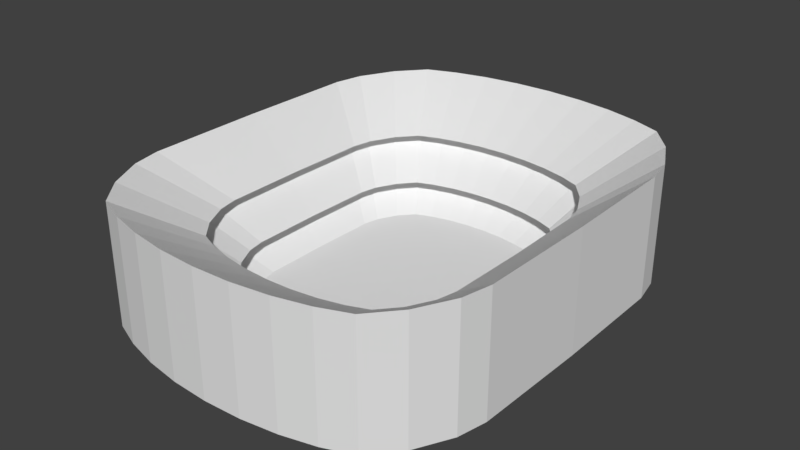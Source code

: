 # Source: stadium.blend  (saved by Blender 2.79.0; exported with 4.5.12 LTS)
import bpy
from mathutils import Matrix  # noqa: F401  (used for matrix-valued properties, if any)

bpy.ops.wm.read_factory_settings(use_empty=True)
scene = bpy.context.scene
scene.name = 'Scene'

# ---- collections
col_collection_1 = bpy.data.collections.new('Collection 1'); scene.collection.children.link(col_collection_1)

# ---- world
world_world = bpy.data.worlds.new('World'); scene.world = world_world
world_world.color = (0.05088, 0.05088, 0.05088)
world_world.use_sun_shadow = False
world_world.sun_shadow_jitter_overblur = 0.0
world_world.cycles.sampling_method = 'MANUAL'

# ---- meshes
me_cylinder = bpy.data.meshes.new('Cylinder')
me_cylinder.from_pydata([(-0.0004741, 2.595, 0.007284), (-0.0004741, 2.595, 1.318), (0.4104, 2.575, 0.007284), (0.4104, 2.575, 1.318), (0.8054, 2.519, 0.007284), (0.8054, 2.519, 1.318), (1.169, 2.426, 0.007284), (1.169, 2.426, 1.318), (1.489, 2.302, 0.007284), (1.489, 2.302, 1.318), (1.75, 2.0, 0.007284), (1.75, 2.0, 1.318), (1.945, 1.616, 0.007284), (1.945, 1.616, 1.318), (2.011, 1.299, 0.007284), (2.011, 1.299, 1.318), (2.028, 7.544e-08, 0.007284), (2.028, 7.544e-08, 1.318), (2.011, -1.291, 0.007284), (2.011, -1.291, 1.318), (1.945, -1.608, 0.007284), (1.945, -1.608, 1.318), (1.75, -1.992, 0.007284), (1.75, -1.992, 1.318), (1.489, -2.293, 0.007284), (1.489, -2.293, 1.318), (1.169, -2.418, 0.007284), (1.169, -2.418, 1.318), (0.8054, -2.51, 0.007284), (0.8054, -2.51, 1.318), (0.4103, -2.567, 0.007284), (0.4103, -2.567, 1.318), (-0.0004748, -2.586, 0.007284), (-0.0004748, -2.586, 1.318), (-0.4113, -2.567, 0.007284), (-0.4113, -2.567, 1.318), (-0.8063, -2.51, 0.007284), (-0.8063, -2.51, 1.318), (-1.17, -2.418, 0.007284), (-1.17, -2.418, 1.318), (-1.49, -2.293, 0.007284), (-1.49, -2.293, 1.318), (-1.751, -1.992, 0.007284), (-1.751, -1.992, 1.318), (-1.946, -1.608, 0.007284), (-1.946, -1.608, 1.318), (-2.012, -1.291, 0.007284), (-2.012, -1.291, 1.318), (-2.029, 9.658e-07, 0.007284), (-2.029, 9.658e-07, 1.318), (-2.012, 1.299, 0.007284), (-2.012, 1.299, 1.318), (-1.946, 1.616, 0.007284), (-1.946, 1.616, 1.318), (-1.751, 2.0, 0.007284), (-1.751, 2.0, 1.318), (-1.49, 2.302, 0.007284), (-1.49, 2.302, 1.318), (-1.17, 2.426, 0.007284), (-1.17, 2.426, 1.318), (-0.8063, 2.519, 0.007284), (-0.8063, 2.519, 1.318), (-0.4113, 2.575, 0.007284), (-0.4113, 2.575, 1.318), (0.2692, 1.771, 0.8296), (-0.01303, 1.784, 0.8296), (0.5406, 1.731, 0.8296), (0.7907, 1.668, 0.8296), (1.01, 1.583, 0.8296), (1.19, 1.375, 0.8296), (1.324, 1.112, 0.8296), (1.369, 0.8937, 0.8296), (1.381, 0.001251, 0.8296), (1.369, -0.8854, 0.8296), (1.324, -1.103, 0.8296), (1.19, -1.367, 0.8296), (1.01, -1.574, 0.8296), (0.7907, -1.66, 0.8296), (0.5406, -1.723, 0.8296), (0.2692, -1.762, 0.8296), (-0.01303, -1.775, 0.8296), (-0.2953, -1.762, 0.8296), (-0.5666, -1.723, 0.8296), (-0.8168, -1.66, 0.8296), (-1.036, -1.574, 0.8296), (-1.216, -1.367, 0.8296), (-1.35, -1.103, 0.8296), (-1.395, -0.8854, 0.8296), (-1.407, 0.001252, 0.8296), (-1.395, 0.8937, 0.8296), (-1.35, 1.112, 0.8296), (-1.216, 1.375, 0.8296), (-1.036, 1.583, 0.8296), (-0.8168, 1.668, 0.8296), (-0.5666, 1.731, 0.8296), (-0.2953, 1.771, 0.8296), (0.3162, 2.065, 0.8296), (-0.01303, 2.08, 0.8296), (0.6328, 2.019, 0.8296), (0.9246, 1.945, 0.8296), (1.18, 1.846, 0.8296), (1.39, 1.604, 0.8296), (1.546, 1.296, 0.8296), (1.599, 1.042, 0.8296), (1.613, 0.0007938, 0.8296), (1.599, -1.034, 0.8296), (1.546, -1.288, 0.8296), (1.39, -1.595, 0.8296), (1.18, -1.837, 0.8296), (0.9246, -1.937, 0.8296), (0.6328, -2.011, 0.8296), (0.3162, -2.056, 0.8296), (-0.01303, -2.072, 0.8296), (-0.3423, -2.056, 0.8296), (-0.6589, -2.011, 0.8296), (-0.9507, -1.937, 0.8296), (-1.206, -1.837, 0.8296), (-1.416, -1.595, 0.8296), (-1.572, -1.288, 0.8296), (-1.625, -1.034, 0.8296), (-1.639, 0.0007945, 0.8296), (-1.625, 1.042, 0.8296), (-1.572, 1.296, 0.8296), (-1.416, 1.604, 0.8296), (-1.206, 1.846, 0.8296), (-0.9507, 1.945, 0.8296), (-0.6589, 2.019, 0.8296), (-0.3423, 2.065, 0.8296), (0.2412, 1.517, 0.3786), (-0.0004741, 1.528, 0.3786), (0.4735, 1.483, 0.3786), (0.6877, 1.429, 0.3786), (0.8754, 1.356, 0.3786), (1.029, 1.178, 0.3786), (1.144, 0.9524, 0.3786), (1.182, 0.7658, 0.3786), (1.193, 0.001646, 0.3786), (1.182, -0.7575, 0.3786), (1.144, -0.9441, 0.3786), (1.029, -1.17, 0.3786), (0.8754, -1.347, 0.3786), (0.6877, -1.42, 0.3786), (0.4735, -1.475, 0.3786), (0.2412, -1.508, 0.3786), (-0.0004745, -1.519, 0.3786), (-0.2421, -1.508, 0.3786), (-0.4745, -1.475, 0.3786), (-0.6886, -1.42, 0.3786), (-0.8763, -1.347, 0.3786), (-1.03, -1.17, 0.3786), (-1.145, -0.9441, 0.3786), (-1.183, -0.7575, 0.3786), (-1.194, 0.001647, 0.3786), (-1.183, 0.7658, 0.3786), (-1.145, 0.9524, 0.3786), (-1.03, 1.178, 0.3786), (-0.8763, 1.356, 0.3786), (-0.6886, 1.429, 0.3786), (-0.4745, 1.483, 0.3786), (-0.2421, 1.517, 0.3786), (0.304, 1.91, 0.3786), (-0.0004741, 1.924, 0.3786), (0.5967, 1.867, 0.3786), (0.8666, 1.799, 0.3786), (1.103, 1.707, 0.3786), (1.297, 1.483, 0.3786), (1.441, 1.199, 0.3786), (1.49, 0.9638, 0.3786), (1.503, 0.001035, 0.3786), (1.49, -0.9554, 0.3786), (1.441, -1.191, 0.3786), (1.297, -1.475, 0.3786), (1.103, -1.698, 0.3786), (0.8666, -1.791, 0.3786), (0.5967, -1.859, 0.3786), (0.304, -1.901, 0.3786), (-0.0004746, -1.916, 0.3786), (-0.3049, -1.901, 0.3786), (-0.5977, -1.859, 0.3786), (-0.8675, -1.791, 0.3786), (-1.104, -1.698, 0.3786), (-1.298, -1.475, 0.3786), (-1.442, -1.191, 0.3786), (-1.491, -0.9554, 0.3786), (-1.504, 0.001036, 0.3786), (-1.491, 0.9638, 0.3786), (-1.442, 1.199, 0.3786), (-1.298, 1.483, 0.3786), (-1.104, 1.707, 0.3786), (-0.8675, 1.799, 0.3786), (-0.5977, 1.867, 0.3786), (-0.3049, 1.91, 0.3786), (0.2225, 1.4, 0.04456), (-0.000474, 1.41, 0.04456), (0.437, 1.369, 0.04456), (0.6346, 1.319, 0.04456), (0.8078, 1.251, 0.04456), (0.9499, 1.088, 0.04456), (1.056, 0.8792, 0.04456), (1.091, 0.707, 0.04456), (1.101, 0.001828, 0.04456), (1.091, -0.6987, 0.04456), (1.056, -0.8709, 0.04456), (0.9499, -1.079, 0.04456), (0.8078, -1.243, 0.04456), (0.6346, -1.31, 0.04456), (0.437, -1.361, 0.04456), (0.2225, -1.392, 0.04456), (-0.0004744, -1.402, 0.04456), (-0.2235, -1.392, 0.04456), (-0.4379, -1.361, 0.04456), (-0.6355, -1.31, 0.04456), (-0.8087, -1.243, 0.04456), (-0.9509, -1.079, 0.04456), (-1.057, -0.8709, 0.04456), (-1.092, -0.6987, 0.04456), (-1.102, 0.001828, 0.04456), (-1.092, 0.707, 0.04456), (-1.057, 0.8792, 0.04456), (-0.9509, 1.088, 0.04456), (-0.8087, 1.251, 0.04456), (-0.6355, 1.319, 0.04456), (-0.4379, 1.369, 0.04456), (-0.2235, 1.4, 0.04456)], [], [(0, 1, 3, 2), (2, 3, 5, 4), (4, 5, 7, 6), (6, 7, 9, 8), (8, 9, 11, 10), (10, 11, 13, 12), (12, 13, 15, 14), (14, 15, 17, 16), (16, 17, 19, 18), (18, 19, 21, 20), (20, 21, 23, 22), (22, 23, 25, 24), (24, 25, 27, 26), (26, 27, 29, 28), (28, 29, 31, 30), (30, 31, 33, 32), (32, 33, 35, 34), (34, 35, 37, 36), (36, 37, 39, 38), (38, 39, 41, 40), (40, 41, 43, 42), (42, 43, 45, 44), (44, 45, 47, 46), (46, 47, 49, 48), (48, 49, 51, 50), (50, 51, 53, 52), (52, 53, 55, 54), (54, 55, 57, 56), (56, 57, 59, 58), (58, 59, 61, 60), (19, 17, 72, 73), (60, 61, 63, 62), (62, 63, 1, 0), (0, 2, 4, 6, 8, 10, 12, 14, 16, 18, 20, 22, 24, 26, 28, 30, 32, 34, 36, 38, 40, 42, 44, 46, 48, 50, 52, 54, 56, 58, 60, 62), (89, 88, 120, 121), (37, 35, 81, 82), (55, 53, 90, 91), (11, 9, 68, 69), (29, 27, 77, 78), (47, 45, 86, 87), (3, 1, 65, 64), (1, 63, 95, 65), (21, 19, 73, 74), (39, 37, 82, 83), (57, 55, 91, 92), (13, 11, 69, 70), (31, 29, 78, 79), (49, 47, 87, 88), (5, 3, 64, 66), (23, 21, 74, 75), (41, 39, 83, 84), (59, 57, 92, 93), (15, 13, 70, 71), (33, 31, 79, 80), (51, 49, 88, 89), (7, 5, 66, 67), (25, 23, 75, 76), (43, 41, 84, 85), (61, 59, 93, 94), (17, 15, 71, 72), (35, 33, 80, 81), (53, 51, 89, 90), (9, 7, 67, 68), (27, 25, 76, 77), (45, 43, 85, 86), (63, 61, 94, 95), (96, 97, 129, 128), (76, 75, 107, 108), (90, 89, 121, 122), (77, 76, 108, 109), (91, 90, 122, 123), (78, 77, 109, 110), (64, 65, 97, 96), (92, 91, 123, 124), (79, 78, 110, 111), (66, 64, 96, 98), (93, 92, 124, 125), (80, 79, 111, 112), (67, 66, 98, 99), (94, 93, 125, 126), (81, 80, 112, 113), (68, 67, 99, 100), (95, 94, 126, 127), (82, 81, 113, 114), (69, 68, 100, 101), (65, 95, 127, 97), (83, 82, 114, 115), (70, 69, 101, 102), (84, 83, 115, 116), (71, 70, 102, 103), (85, 84, 116, 117), (72, 71, 103, 104), (86, 85, 117, 118), (73, 72, 104, 105), (87, 86, 118, 119), (74, 73, 105, 106), (88, 87, 119, 120), (75, 74, 106, 107), (135, 134, 166, 167), (124, 123, 155, 156), (111, 110, 142, 143), (98, 96, 128, 130), (125, 124, 156, 157), (112, 111, 143, 144), (99, 98, 130, 131), (126, 125, 157, 158), (113, 112, 144, 145), (100, 99, 131, 132), (127, 126, 158, 159), (114, 113, 145, 146), (101, 100, 132, 133), (97, 127, 159, 129), (115, 114, 146, 147), (102, 101, 133, 134), (116, 115, 147, 148), (103, 102, 134, 135), (117, 116, 148, 149), (104, 103, 135, 136), (118, 117, 149, 150), (105, 104, 136, 137), (119, 118, 150, 151), (106, 105, 137, 138), (120, 119, 151, 152), (107, 106, 138, 139), (121, 120, 152, 153), (108, 107, 139, 140), (122, 121, 153, 154), (109, 108, 140, 141), (123, 122, 154, 155), (110, 109, 141, 142), (170, 169, 201, 202), (149, 148, 180, 181), (136, 135, 167, 168), (150, 149, 181, 182), (137, 136, 168, 169), (151, 150, 182, 183), (138, 137, 169, 170), (152, 151, 183, 184), (139, 138, 170, 171), (153, 152, 184, 185), (140, 139, 171, 172), (154, 153, 185, 186), (141, 140, 172, 173), (155, 154, 186, 187), (142, 141, 173, 174), (128, 129, 161, 160), (156, 155, 187, 188), (143, 142, 174, 175), (130, 128, 160, 162), (157, 156, 188, 189), (144, 143, 175, 176), (131, 130, 162, 163), (158, 157, 189, 190), (145, 144, 176, 177), (132, 131, 163, 164), (159, 158, 190, 191), (146, 145, 177, 178), (133, 132, 164, 165), (129, 159, 191, 161), (147, 146, 178, 179), (134, 133, 165, 166), (148, 147, 179, 180), (192, 193, 223, 222, 221, 220, 219, 218, 217, 216, 215, 214, 213, 212, 211, 210, 209, 208, 207, 206, 205, 204, 203, 202, 201, 200, 199, 198, 197, 196, 195, 194), (184, 183, 215, 216), (171, 170, 202, 203), (185, 184, 216, 217), (172, 171, 203, 204), (186, 185, 217, 218), (173, 172, 204, 205), (187, 186, 218, 219), (174, 173, 205, 206), (160, 161, 193, 192), (188, 187, 219, 220), (175, 174, 206, 207), (162, 160, 192, 194), (189, 188, 220, 221), (176, 175, 207, 208), (163, 162, 194, 195), (190, 189, 221, 222), (177, 176, 208, 209), (164, 163, 195, 196), (191, 190, 222, 223), (178, 177, 209, 210), (165, 164, 196, 197), (161, 191, 223, 193), (179, 178, 210, 211), (166, 165, 197, 198), (180, 179, 211, 212), (167, 166, 198, 199), (181, 180, 212, 213), (168, 167, 199, 200), (182, 181, 213, 214), (169, 168, 200, 201), (183, 182, 214, 215)])
_uv = me_cylinder.uv_layers.new(name='UVMap')
_uv.uv.foreach_set('vector', [0.7735, 0.1026, 0.9609, 0.1026, 0.9609, 0.2053, 0.7735, 0.2053, 0.7735, 0.2053, 0.9609, 0.2053, 0.9609, 0.3045, 0.7735, 0.3045, 0.7735, 0.0001882, 0.9687, 0.0001881, 0.9687, 0.09925, 0.7735, 0.09925, 0.7735, 0.09925, 0.9687, 0.09925, 0.9687, 0.1888, 0.7735, 0.1888, 0.8371, 0.0001815, 0.8371, 0.3045, 0.7735, 0.3045, 0.7735, 0.0001816, 0.7735, 0.3045, 0.7735, 0.0001819, 0.8401, 0.0001819, 0.8401, 0.3045, 0.9687, 0.0766, 0.7735, 0.0766, 0.7735, 0.0001796, 0.9687, 0.0001794, 0.7735, 0.0001859, 0.8733, 0.000186, 0.8733, 0.1528, 0.7735, 0.1528, 0.7735, 0.1528, 0.8733, 0.1528, 0.8733, 0.3045, 0.7735, 0.3045, 0.8225, 0.0001794, 0.8225, 0.3045, 0.7735, 0.3045, 0.7735, 0.0001795, 0.7735, 0.3045, 0.7735, 0.0001819, 0.8401, 0.000182, 0.8401, 0.3045, 0.7735, 0.3045, 0.7735, 0.0001815, 0.8371, 0.0001815, 0.8371, 0.3045, 0.7735, 0.3045, 0.7735, 0.0001808, 0.831, 0.0001807, 0.831, 0.3045, 0.7735, 0.3045, 0.7735, 0.0001815, 0.837, 0.0001817, 0.837, 0.3045, 0.9084, 0.0001895, 0.9084, 0.3045, 0.8421, 0.3045, 0.8421, 0.0001895, 0.8421, 0.0001895, 0.8421, 0.3045, 0.7735, 0.3045, 0.7735, 0.0001895, 0.7735, 0.3045, 0.7735, 0.0001822, 0.8419, 0.0001822, 0.8419, 0.3045, 0.8413, 0.0001821, 0.8413, 0.3045, 0.7735, 0.3045, 0.7735, 0.0001822, 0.7738, 0.07602, 0.7738, 0.3114, 0.8557, 0.3114, 0.8557, 0.07602, 0.9998, 0.005189, 0.9998, 0.332, 0.7651, 0.332, 0.7651, 0.005189, 0.9962, -0.001556, 0.9962, 0.3273, 0.7603, 0.3292, 0.7603, 0.0003923, 0.9987, 0.0008625, 0.9967, 0.3286, 0.7508, 0.3305, 0.7527, 0.002816, 0.7735, 0.3045, 0.7735, 0.0001795, 0.8225, 0.0001794, 0.8225, 0.3045, 0.8733, 0.3045, 0.7735, 0.3045, 0.7735, 0.1528, 0.8733, 0.1528, 0.8733, 0.1528, 0.7735, 0.1528, 0.7735, 0.0001859, 0.8733, 0.0001859, 0.8225, 0.0001794, 0.8225, 0.3045, 0.7735, 0.3045, 0.7735, 0.0001795, 0.8401, 0.0001819, 0.8401, 0.3045, 0.7735, 0.3045, 0.7735, 0.0001819, 0.8371, 0.0001815, 0.8371, 0.3045, 0.7735, 0.3045, 0.7735, 0.0001815, 0.831, 0.0001807, 0.831, 0.3045, 0.7735, 0.3045, 0.7735, 0.0001808, 0.9687, 0.09924, 0.7735, 0.09924, 0.7735, 0.0001815, 0.9687, 0.0001815, 0.07272, 0.3108, 0.3367, 0.3108, 0.3367, -0.009688, 0.06873, -0.009688, 0.7735, 0.3045, 0.7735, 0.0001821, 0.8413, 0.0001821, 0.8413, 0.3045, 0.7735, 0.0001942, 0.9609, 0.000194, 0.9609, 0.1026, 0.7735, 0.1026, 0.0, 0.0, 0.0, 0.0, 0.0, 0.0, 0.0, 0.0, 0.0, 0.0, 0.0, 0.0, 0.0, 0.0, 0.0, 0.0, 0.0, 0.0, 0.0, 0.0, 0.0, 0.0, 0.0, 0.0, 0.0, 0.0, 0.0, 0.0, 0.0, 0.0, 0.0, 0.0, 0.0, 0.0, 0.0, 0.0, 0.0, 0.0, 0.0, 0.0, 0.0, 0.0, 0.0, 0.0, 0.0, 0.0, 0.0, 0.0, 0.0, 0.0, 0.0, 0.0, 0.0, 0.0, 0.0, 0.0, 0.0, 0.0, 0.0, 0.0, 0.0, 0.0, 0.0, 0.0, 0.0, 0.0, 0.0, 0.0, 0.0, 0.0, 0.0, 0.0, 0.2613, 0.3006, 0.1379, 0.3006, 0.144, 0.008074, 0.2632, 0.008074, 0.1314, 0.2868, 0.01491, 0.2868, 0.01355, 0.0152, 0.1301, 0.0152, 0.66, 0.2896, 0.565, 0.2896, 0.5641, 0.02418, 0.6592, 0.02418, 0.1965, 0.3085, 0.007487, 0.3055, 0.01121, 0.004333, 0.2062, 0.006766, 0.07272, 0.3108, 0.007811, 0.3108, 0.002856, -0.009688, 0.06873, -0.009688, 0.1741, 0.2896, 0.02513, 0.2896, 0.02337, 0.02418, 0.1725, 0.02418, 0.7267, 0.2868, 0.6061, 0.2868, 0.605, 0.0152, 0.7256, 0.0152, 0.5269, 0.3077, 0.6771, 0.3077, 0.6781, -0.001744, 0.5274, -0.001744, 0.3809, 0.3006, 0.2613, 0.3006, 0.2632, 0.008074, 0.3788, 0.008074, 0.2542, 0.2868, 0.1314, 0.2868, 0.1301, 0.0152, 0.2529, 0.0152, 0.7306, 0.2896, 0.66, 0.2896, 0.6592, 0.02418, 0.7298, 0.02418, 0.475, 0.3052, 0.1965, 0.3085, 0.2062, 0.006766, 0.4834, 0.008295, 0.3367, 0.3108, 0.07272, 0.3108, 0.06873, -0.009688, 0.3367, -0.009688, 0.3173, 0.2896, 0.1741, 0.2896, 0.1725, 0.02418, 0.316, 0.02418, 0.3453, 0.3077, 0.5269, 0.3077, 0.5274, -0.001744, 0.345, -0.001744, 0.4922, 0.3006, 0.3809, 0.3006, 0.3788, 0.008074, 0.4863, 0.008074, 0.3652, 0.2868, 0.2542, 0.2868, 0.2529, 0.0152, 0.364, 0.0152, 0.6025, 0.3108, 0.6674, 0.3108, 0.6723, -0.009688, 0.6064, -0.009688, 0.7048, 0.3031, 0.475, 0.3052, 0.4834, 0.008295, 0.7029, 0.0005919, 0.6025, 0.3108, 0.3367, 0.3108, 0.3367, -0.009688, 0.6064, -0.009688, 0.4493, 0.2896, 0.3173, 0.2896, 0.316, 0.02418, 0.4482, 0.02418, 0.2026, 0.3077, 0.3453, 0.3077, 0.345, -0.001744, 0.2018, -0.001744, 0.6131, 0.3006, 0.4922, 0.3006, 0.4863, 0.008074, 0.6031, 0.008074, 0.484, 0.2868, 0.3652, 0.2868, 0.364, 0.0152, 0.4828, 0.0152, 0.3367, 0.3108, 0.6025, 0.3108, 0.6064, -0.009688, 0.3367, -0.009688, 0.1379, 0.3006, 0.01739, 0.3034, 0.02583, 0.008074, 0.144, 0.008074, 0.6674, 0.3108, 0.6025, 0.3108, 0.6064, -0.009688, 0.6723, -0.009688, 0.565, 0.2896, 0.4493, 0.2896, 0.4482, 0.02418, 0.5641, 0.02418, 0.1438, 0.3077, 0.2026, 0.3077, 0.2018, -0.001744, 0.1428, -0.001744, 0.7172, 0.3027, 0.6131, 0.3006, 0.6031, 0.008074, 0.7128, 0.008074, 0.6061, 0.2868, 0.484, 0.2868, 0.4828, 0.0152, 0.605, 0.0152, 0.1681, 0.3025, 0.01989, 0.3025, 0.02671, 0.0196, 0.1728, 0.0196, 0.0, 0.0, 0.0, 0.0, 0.0, 0.0, 0.0, 0.0, 0.0, 0.0, 0.0, 0.0, 0.0, 0.0, 0.0, 0.0, 0.0, 0.0, 0.0, 0.0, 0.0, 0.0, 0.0, 0.0, 0.0, 0.0, 0.0, 0.0, 0.0, 0.0, 0.0, 0.0, 0.2062, 0.006766, 0.01121, 0.004333, 0.007997, 0.3054, 0.1977, 0.3083, 0.0, 0.0, 0.0, 0.0, 0.0, 0.0, 0.0, 0.0, 0.0, 0.0, 0.0, 0.0, 0.0, 0.0, 0.0, 0.0, 0.0, 0.0, 0.0, 0.0, 0.0, 0.0, 0.0, 0.0, 0.0, 0.0, 0.0, 0.0, 0.0, 0.0, 0.0, 0.0, 0.0, 0.0, 0.0, 0.0, 0.0, 0.0, 0.0, 0.0, 0.0, 0.0, 0.0, 0.0, 0.0, 0.0, 0.0, 0.0, 0.0, 0.0, 0.0, 0.0, 0.0, 0.0, 0.0, 0.0, 0.0, 0.0, 0.0, 0.0, 0.0, 0.0, 0.0, 0.0, 0.0, 0.0, 0.0, 0.0, 0.0, 0.0, 0.0, 0.0, 0.0, 0.0, 0.0, 0.0, 0.0, 0.0, 0.0, 0.0, 0.0, 0.0, 0.0, 0.0, 0.0, 0.0, 0.0, 0.0, 0.0, 0.0, 0.0, 0.0, 0.0, 0.0, 0.0, 0.0, 0.0, 0.0, 0.0, 0.0, 0.0, 0.0, 0.0, 0.0, 0.0, 0.0, 0.0, 0.0, 0.0, 0.0, 0.0, 0.0, 0.0, 0.0, 0.0, 0.0, 0.0, 0.0, 0.0, 0.0, 0.0, 0.0, 0.0, 0.0, 0.0, 0.0, 0.0, 0.0, 0.0, 0.0, 0.0, 0.0, 0.0, 0.0, 0.0, 0.0, 0.0, 0.0, 0.0, 0.0, 0.0, 0.0, 0.0, 0.0, 0.0, 0.0, 0.0, 0.0, 0.0, 0.0, 0.0, 0.0, 0.0, 0.0, 0.0, 0.0, 0.0, 0.0, 0.0, 0.0, 0.0, 0.0, 0.0, 0.0, 0.0, 0.0, 0.0, 0.0, 0.0, 0.0, 0.0, 0.0, 0.0, 0.0, 0.0, 0.0, 0.0, 0.0, 0.0, 0.0, 0.0, 0.0, 0.0, 0.0, 0.0, 0.0, 0.0, 0.0, 0.0, 0.0, 0.0, 0.0, 0.0, 0.0, 0.0, 0.0, 0.0, 0.0, 0.0, 0.0, 0.0, 0.0, 0.0, 0.0, 0.0, 0.0, 0.0, 0.0, 0.0, 0.0, 0.0, 0.0, 0.0, 0.0, 0.0, 0.0, 0.2567, 0.2827, 0.1352, 0.2827, 0.1223, 0.0121, 0.2453, 0.0121, 0.4829, 0.3056, 0.1977, 0.3083, 0.2079, 0.005933, 0.4808, 0.00802, 0.3106, 0.3025, 0.1681, 0.3025, 0.1728, 0.0196, 0.3133, 0.0196, 0.3667, 0.2827, 0.2567, 0.2827, 0.2453, 0.0121, 0.3567, 0.0121, 0.7047, 0.3034, 0.4829, 0.3056, 0.4808, 0.00802, 0.7018, 4.848e-05, 0.4419, 0.3025, 0.3106, 0.3025, 0.3133, 0.0196, 0.4427, 0.0196, 0.4844, 0.2827, 0.3667, 0.2827, 0.3567, 0.0121, 0.4759, 0.0121, 0.1304, 0.303, 0.01493, 0.304, 0.02212, 0.01203, 0.1405, 0.01203, 0.5571, 0.3025, 0.4419, 0.3025, 0.4427, 0.0196, 0.5562, 0.0196, 0.6053, 0.2827, 0.4844, 0.2827, 0.4759, 0.0121, 0.5983, 0.0121, 0.2564, 0.303, 0.1304, 0.303, 0.1405, 0.01203, 0.2599, 0.01203, 0.6515, 0.3025, 0.5571, 0.3025, 0.5562, 0.0196, 0.6493, 0.0196, 0.7248, 0.2827, 0.6053, 0.2827, 0.5983, 0.0121, 0.7192, 0.0121, 0.3786, 0.303, 0.2564, 0.303, 0.2599, 0.01203, 0.3757, 0.01203, 0.7217, 0.3025, 0.6515, 0.3025, 0.6493, 0.0196, 0.7185, 0.0196, 0.4923, 0.303, 0.3786, 0.303, 0.3757, 0.01203, 0.4834, 0.01203, 0.6398, 0.3147, 0.7078, 0.3147, 0.7079, -0.003684, 0.6399, -0.003684, 0.6159, 0.303, 0.4923, 0.303, 0.4834, 0.01203, 0.6004, 0.01203, 0.3613, 0.3147, 0.6398, 0.3147, 0.6399, -0.003684, 0.3613, -0.003684, 0.7218, 0.3048, 0.6159, 0.303, 0.6004, 0.01203, 0.7103, 0.01203, 0.08459, 0.3147, 0.3613, 0.3147, 0.3613, -0.003684, 0.08451, -0.003684, 0.08459, 0.3147, 0.01657, 0.3147, 0.01647, -0.003684, 0.08451, -0.003684, 0.5247, 0.2947, 0.6871, 0.2947, 0.698, 0.01377, 0.5318, 0.01377, 0.3613, 0.3147, 0.08459, 0.3147, 0.08451, -0.003684, 0.3613, -0.003684, 0.3283, 0.2947, 0.5247, 0.2947, 0.5318, 0.01377, 0.3308, 0.01377, 0.6398, 0.3147, 0.3613, 0.3147, 0.3613, -0.003684, 0.6399, -0.003684, 0.174, 0.2947, 0.3283, 0.2947, 0.3308, 0.01377, 0.173, 0.01377, 0.7078, 0.3147, 0.6398, 0.3147, 0.6399, -0.003684, 0.7079, -0.003684, 0.1104, 0.2947, 0.174, 0.2947, 0.173, 0.01377, 0.1079, 0.01377, 0.1352, 0.2827, 0.01979, 0.2827, 0.005421, 0.0121, 0.1223, 0.0121, 0.1977, 0.3083, 0.007997, 0.3054, 0.007438, 0.004126, 0.2079, 0.005933, 0.5285, 0.2963, 0.695, 0.2963, 0.7006, 0.01094, 0.5332, 0.01094, 0.0, 0.0, 0.0, 0.0, 0.0, 0.0, 0.0, 0.0, 0.0, 0.0, 0.0, 0.0, 0.0, 0.0, 0.0, 0.0, 0.0, 0.0, 0.0, 0.0, 0.0, 0.0, 0.0, 0.0, 0.0, 0.0, 0.0, 0.0, 0.0, 0.0, 0.0, 0.0, 0.0, 0.0, 0.0, 0.0, 0.0, 0.0, 0.0, 0.0, 0.0, 0.0, 0.0, 0.0, 0.0, 0.0, 0.0, 0.0, 0.0, 0.0, 0.0, 0.0, 0.0, 0.0, 0.0, 0.0, 0.0, 0.0, 0.0, 0.0, 0.0, 0.0, 0.0, 0.0, 0.0, 0.0, 0.0, 0.0, 0.0, 0.0, 0.0, 0.0, 0.0, 0.0, 0.0, 0.0, 0.0, 0.0, 0.0, 0.0, 0.0, 0.0, 0.0, 0.0, 0.0, 0.0, 0.0, 0.0, 0.0, 0.0, 0.0, 0.0, 0.0, 0.0, 0.0, 0.0, 0.0, 0.0, 0.0, 0.0, 0.0, 0.0, 0.0, 0.0, 0.0, 0.0, 0.0, 0.0, 0.0, 0.0, 0.0, 0.0, 0.0, 0.0, 0.0, 0.0, 0.0, 0.0, 0.0, 0.0, 0.0, 0.0, 0.0, 0.0, 0.0, 0.0, 0.0, 0.0, 0.0, 0.0, 0.0, 0.0, 0.0, 0.0, 0.0, 0.0, 0.0, 0.0, 0.0, 0.0, 0.0, 0.0, 0.0, 0.0, 0.0, 0.0, 0.0, 0.0, 0.0, 0.0, 0.0, 0.0, 0.0, 0.0, 0.0, 0.0, 0.0, 0.0, 0.0, 0.0, 0.0, 0.0, 0.0, 0.0, 0.0, 0.0, 0.0, 0.0, 0.0, 0.0, 0.0, 0.0, 0.0, 0.0, 0.0, 0.0, 0.0, 0.0, 0.0, 0.0, 0.0, 0.0, 0.0, 0.0, 0.0, 0.0, 0.0, 0.0, 0.0, 0.0, 0.0, 0.0, 0.0, 0.0, 0.0, 0.0, 0.0, 0.0, 0.0, 0.0, 0.0, 0.0, 0.0, 0.0, 0.0, 0.0, 0.0, 0.0, 0.0, 0.0, 0.0, 0.0, 0.0, 0.0, 0.0, 0.0, 0.0, 0.0, 0.0, 0.0, 0.0, 0.0, 0.0, 0.0, 0.0, 0.0, 0.0, 0.0, 0.0, 0.0, 0.0, 0.0, 0.0, 0.0, 0.0, 0.0, 0.0, 0.0, 0.0, 0.0, 0.0, 0.0, 0.0, 0.0, 0.0, 0.0, 0.0, 0.0, 0.9418, 0.6016, 0.9451, 0.6582, 0.9418, 0.7148, 0.932, 0.7693, 0.916, 0.8194, 0.8946, 0.8634, 0.8425, 0.8995, 0.7763, 0.9263, 0.7215, 0.9354, 0.4973, 0.9378, 0.2746, 0.9354, 0.2198, 0.9263, 0.1536, 0.8995, 0.1015, 0.8634, 0.08008, 0.8194, 0.06413, 0.7693, 0.05431, 0.7148, 0.05099, 0.6582, 0.05431, 0.6016, 0.06413, 0.5471, 0.08008, 0.497, 0.1015, 0.453, 0.1536, 0.4169, 0.2198, 0.3901, 0.2746, 0.381, 0.4973, 0.3786, 0.7215, 0.381, 0.7763, 0.3901, 0.8425, 0.4169, 0.8946, 0.453, 0.916, 0.497, 0.932, 0.5471, 0.3382, 0.2868, 0.07941, 0.2868, 0.07916, 0.0316, 0.3382, 0.0316, 0.327, 0.2963, 0.5285, 0.2963, 0.5332, 0.01094, 0.3307, 0.01094, 0.5987, 0.2868, 0.3382, 0.2868, 0.3382, 0.0316, 0.599, 0.0316, 0.1688, 0.2963, 0.327, 0.2963, 0.3307, 0.01094, 0.1717, 0.01094, 0.6623, 0.2868, 0.5987, 0.2868, 0.599, 0.0316, 0.6626, 0.0316, 0.1035, 0.2963, 0.1688, 0.2963, 0.1717, 0.01094, 0.1061, 0.01094, 0.1287, 0.2818, 0.01571, 0.2818, 0.006186, 0.01953, 0.1218, 0.01953, 0.1967, 0.3074, 0.006161, 0.3041, 0.00564, 0.006953, 0.2098, 0.00823, 0.1649, 0.3071, 0.02585, 0.3071, 0.02737, 0.009855, 0.1643, 0.009855, 0.2477, 0.2818, 0.1287, 0.2818, 0.1218, 0.01953, 0.2436, 0.01953, 0.4843, 0.3072, 0.1967, 0.3074, 0.2098, 0.00823, 0.4759, 0.009012, 0.2986, 0.3071, 0.1649, 0.3071, 0.1643, 0.009855, 0.296, 0.009855, 0.3554, 0.2818, 0.2477, 0.2818, 0.2436, 0.01953, 0.3539, 0.01953, 0.7045, 0.3034, 0.4843, 0.3072, 0.4759, 0.009012, 0.7009, -0.001202, 0.4218, 0.3071, 0.2986, 0.3071, 0.296, 0.009855, 0.4174, 0.009855, 0.4707, 0.2818, 0.3554, 0.2818, 0.3539, 0.01953, 0.4718, 0.01953, 0.117, 0.301, 0.01109, 0.3035, 0.01271, 0.01011, 0.1323, 0.01011, 0.5298, 0.3071, 0.4218, 0.3071, 0.4174, 0.009855, 0.5238, 0.009855, 0.5891, 0.2818, 0.4707, 0.2818, 0.4718, 0.01953, 0.593, 0.01953, 0.2456, 0.301, 0.117, 0.301, 0.1323, 0.01011, 0.2529, 0.01011, 0.6184, 0.3071, 0.5298, 0.3071, 0.5238, 0.009855, 0.6111, 0.009855, 0.706, 0.2818, 0.5891, 0.2818, 0.593, 0.01953, 0.7127, 0.01953, 0.3703, 0.301, 0.2456, 0.301, 0.2529, 0.01011, 0.3698, 0.01011, 0.6843, 0.3071, 0.6184, 0.3071, 0.6111, 0.009855, 0.676, 0.009856, 0.4862, 0.301, 0.3703, 0.301, 0.3698, 0.01011, 0.4786, 0.01011, 0.5987, 0.2868, 0.6623, 0.2868, 0.6626, 0.0316, 0.599, 0.0316, 0.6123, 0.301, 0.4862, 0.301, 0.4786, 0.01011, 0.5968, 0.01011, 0.3382, 0.2868, 0.5987, 0.2868, 0.599, 0.0316, 0.3382, 0.0316, 0.7207, 0.303, 0.6123, 0.301, 0.5968, 0.01011, 0.7078, 0.01011, 0.07941, 0.2868, 0.3382, 0.2868, 0.3382, 0.0316, 0.07916, 0.0316, 0.07941, 0.2868, 0.01579, 0.2868, 0.01547, 0.0316, 0.07916, 0.0316])
me_cylinder.use_remesh_preserve_volume = False
me_cylinder.use_remesh_preserve_attributes = False
me_cylinder.use_mirror_vertex_groups = False
me_cylinder.update()

# ---- objects
ob_cylinder = bpy.data.objects.new('Cylinder', me_cylinder)

# ---- transforms, parenting, visibility, modifiers, constraints
ob_cylinder.location = (0.0, 0.0, 0.0)
ob_cylinder.lineart.crease_threshold = 0.0

# ---- collection membership
col_collection_1.objects.link(ob_cylinder)

# ---- scene / render settings (as saved in the file)
scene.frame_start = 1; scene.frame_end = 250; scene.frame_set(2)
scene.render.engine = 'BLENDER_EEVEE_NEXT'
scene.render.resolution_percentage = 50
scene.render.dither_intensity = 0.0
scene.cycles.use_denoising = False
scene.cycles.samples = 128
scene.cycles.sampling_pattern = 'TABULATED_SOBOL'
scene.cycles.use_adaptive_sampling = False
scene.cycles.use_light_tree = False
scene.cycles.blur_glossy = 0.0
scene.cycles.sample_clamp_indirect = 0.0
scene.view_settings.view_transform = 'Standard'
bpy.context.view_layer.update()

# ---- added for rendering (the .blend has no active camera and no usable light): camera, sun
cam_auto = bpy.data.cameras.new('AutoCamera')
cam_auto.lens = 50.0
cam_auto.sensor_width = 36.0
cam_auto.clip_end = 1000.0
ob_auto_camera = bpy.data.objects.new('AutoCamera', cam_auto)
scene.collection.objects.link(ob_auto_camera)
ob_auto_camera.location = (6.20746, -7.44525, 5.62898)
ob_auto_camera.rotation_euler = (1.09748, -7.21219e-08, 0.694738)
scene.camera = ob_auto_camera
light_auto_sun = bpy.data.lights.new('AutoSun', 'SUN')
light_auto_sun.energy = 3.0
light_auto_sun.angle = 0.0523599
ob_auto_sun = bpy.data.objects.new('AutoSun', light_auto_sun)
scene.collection.objects.link(ob_auto_sun)
ob_auto_sun.rotation_euler = (0.872665, 0.174533, 0.523599)
bpy.context.view_layer.update()

